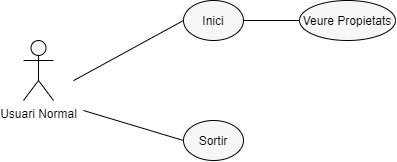

The diagram above was exported from draw.io. Its source (the exported page's mxGraphModel, read from the mxfile embedded in the PNG):
<mxGraphModel dx="1185" dy="663" grid="1" gridSize="10" guides="1" tooltips="1" connect="1" arrows="1" fold="1" page="1" pageScale="1" pageWidth="827" pageHeight="1169" math="0" shadow="0">
  <root>
    <mxCell id="0" />
    <mxCell id="1" parent="0" />
    <mxCell id="DrvBgPzl0Gy4t30gopvZ-104" value="Usuari Normal&lt;br&gt;" style="shape=umlActor;verticalLabelPosition=bottom;labelBackgroundColor=#ffffff;verticalAlign=top;html=1;outlineConnect=0;strokeWidth=1;fillColor=#F7F7F7;" vertex="1" parent="1">
      <mxGeometry x="90" y="300" width="30" height="60" as="geometry" />
    </mxCell>
    <mxCell id="DrvBgPzl0Gy4t30gopvZ-108" value="Sortir" style="ellipse;whiteSpace=wrap;html=1;strokeWidth=1;fillColor=#F7F7F7;" vertex="1" parent="1">
      <mxGeometry x="250" y="380" width="60" height="40" as="geometry" />
    </mxCell>
    <mxCell id="DrvBgPzl0Gy4t30gopvZ-145" value="" style="endArrow=none;html=1;entryX=0;entryY=0.5;entryDx=0;entryDy=0;" edge="1" parent="1" target="DrvBgPzl0Gy4t30gopvZ-108">
      <mxGeometry width="50" height="50" relative="1" as="geometry">
        <mxPoint x="150" y="370" as="sourcePoint" />
        <mxPoint x="169.9957287525381" y="544.9978643762689" as="targetPoint" />
      </mxGeometry>
    </mxCell>
    <mxCell id="DrvBgPzl0Gy4t30gopvZ-146" value="Inici" style="ellipse;whiteSpace=wrap;html=1;strokeWidth=1;fillColor=#F7F7F7;" vertex="1" parent="1">
      <mxGeometry x="250" y="260" width="60" height="40" as="geometry" />
    </mxCell>
    <mxCell id="DrvBgPzl0Gy4t30gopvZ-147" value="" style="endArrow=none;html=1;entryX=0;entryY=0.5;entryDx=0;entryDy=0;" edge="1" parent="1" target="DrvBgPzl0Gy4t30gopvZ-146">
      <mxGeometry width="50" height="50" relative="1" as="geometry">
        <mxPoint x="139.99999999999997" y="340.1399999999999" as="sourcePoint" />
        <mxPoint x="251.72" y="340" as="targetPoint" />
      </mxGeometry>
    </mxCell>
    <mxCell id="DrvBgPzl0Gy4t30gopvZ-148" value="Veure Propietats" style="ellipse;whiteSpace=wrap;html=1;strokeWidth=1;fillColor=#F7F7F7;" vertex="1" parent="1">
      <mxGeometry x="366" y="260" width="96" height="40" as="geometry" />
    </mxCell>
    <mxCell id="DrvBgPzl0Gy4t30gopvZ-149" value="" style="endArrow=none;html=1;exitX=1;exitY=0.5;exitDx=0;exitDy=0;entryX=0;entryY=0.5;entryDx=0;entryDy=0;" edge="1" parent="1" source="DrvBgPzl0Gy4t30gopvZ-146" target="DrvBgPzl0Gy4t30gopvZ-148">
      <mxGeometry width="50" height="50" relative="1" as="geometry">
        <mxPoint x="380" y="310.0699999999999" as="sourcePoint" />
        <mxPoint x="360" y="280" as="targetPoint" />
      </mxGeometry>
    </mxCell>
  </root>
</mxGraphModel>